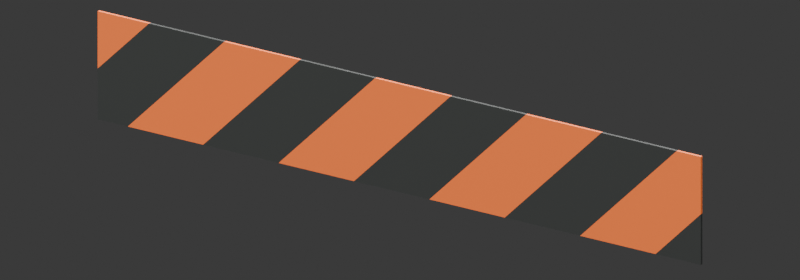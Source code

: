 # Source: tape_half.blend  (saved by Blender 5.2.45; exported with 4.5.12 LTS)
import bpy
from mathutils import Matrix  # noqa: F401  (used for matrix-valued properties, if any)

bpy.ops.wm.read_factory_settings(use_empty=True)
scene = bpy.context.scene
scene.name = 'Construction_Tape_Half'

# ---- collections
col_asset_tape_half = bpy.data.collections.new('ASSET_Tape_Half'); scene.collection.children.link(col_asset_tape_half)
col_studio_presentation = bpy.data.collections.new('Studio_Presentation'); scene.collection.children.link(col_studio_presentation)

# ---- materials (node trees are filled in below, after node groups)
mat_m_construction_palette = bpy.data.materials.new('M_Construction_Palette')
mat_m_construction_palette.use_backface_culling = True
mat_m_construction_palette.diffuse_color = (0.92, 0.17, 0.025, 1.0)

# ---- material node trees
mat_m_construction_palette.use_nodes = True; mat_m_construction_palette.node_tree.nodes.clear()
_N = mat_m_construction_palette.node_tree.nodes; _L = mat_m_construction_palette.node_tree.links
n0 = _N.new('ShaderNodeBsdfPrincipled'); n0.name = 'Principled BSDF'; n0.location = (-200, 100)
n0.inputs[2].default_value = 0.68
n0.inputs[10].default_value = 0.005
n1 = _N.new('ShaderNodeOutputMaterial'); n1.name = 'Material Output'; n1.location = (200, 100)
n2 = _N.new('ShaderNodeVertexColor'); n2.name = 'Color Attribute'; n2.location = (0, 0)
n2.layer_name = 'Palette'
_L.new(n0.outputs[0], n1.inputs[0])
_L.new(n2.outputs[0], n0.inputs[0])
n1.is_active_output = True

# ---- world
world_construction_studio_world = bpy.data.worlds.new('Construction_Studio_World'); scene.world = world_construction_studio_world
world_construction_studio_world.use_nodes = True; world_construction_studio_world.node_tree.nodes.clear()
_N = world_construction_studio_world.node_tree.nodes; _L = world_construction_studio_world.node_tree.links
n0 = _N.new('ShaderNodeBackground'); n0.name = 'Background'; n0.location = (-200, 100)
n0.inputs[0].default_value = (0.05, 0.05, 0.05, 1.0)
n1 = _N.new('ShaderNodeOutputWorld'); n1.name = 'World Output'; n1.location = (200, 100)
_L.new(n0.outputs[0], n1.inputs[0])
n1.is_active_output = True
world_construction_studio_world.color = (0.11, 0.13, 0.15)

# ---- cameras
cam_construction_review_camera = bpy.data.cameras.new('Construction_Review_Camera')
cam_construction_review_camera.type = 'ORTHO'
cam_construction_review_camera.ortho_scale = 0.5518

# ---- lights
light_construction_key = bpy.data.lights.new('Construction_Key', 'AREA')
light_construction_key.energy = 400.0
light_construction_key.shape = 'DISK'
light_construction_key.size = 4.0
light_construction_fill = bpy.data.lights.new('Construction_Fill', 'AREA')
light_construction_fill.energy = 260.0
light_construction_fill.shape = 'DISK'
light_construction_fill.size = 4.0
light_construction_rim = bpy.data.lights.new('Construction_Rim', 'AREA')
light_construction_rim.energy = 450.0
light_construction_rim.shape = 'DISK'
light_construction_rim.size = 3.0

# ---- meshes
me_sm_construction_tape_half_mesh = bpy.data.meshes.new('SM_Construction_Tape_Half_Mesh')
me_sm_construction_tape_half_mesh.from_pydata([(0.0, -0.001, -0.0025), (0.0425, -0.001, 0.04), (0.0, -0.001, 0.04), (0.0, 0.001, -0.0025), (0.0425, 0.001, 0.04), (0.0, 0.001, 0.04), (0.0, -0.001, -0.04), (0.025, -0.001, -0.04), (0.105, -0.001, 0.04), (0.0, 0.001, -0.04), (0.025, 0.001, -0.04), (0.105, 0.001, 0.04), (0.0875, -0.001, -0.04), (0.1675, -0.001, 0.04), (0.0875, 0.001, -0.04), (0.1675, 0.001, 0.04), (0.15, -0.001, -0.04), (0.23, -0.001, 0.04), (0.15, 0.001, -0.04), (0.23, 0.001, 0.04), (0.2125, -0.001, -0.04), (0.2925, -0.001, 0.04), (0.2125, 0.001, -0.04), (0.2925, 0.001, 0.04), (0.275, -0.001, -0.04), (0.355, -0.001, 0.04), (0.275, 0.001, -0.04), (0.355, 0.001, 0.04), (0.3375, -0.001, -0.04), (0.4175, -0.001, 0.04), (0.3375, 0.001, -0.04), (0.4175, 0.001, 0.04), (0.4, -0.001, -0.04), (0.48, -0.001, 0.04), (0.4, 0.001, -0.04), (0.48, 0.001, 0.04), (0.4625, -0.001, -0.04), (0.5, -0.001, -0.0025), (0.5, -0.001, 0.04), (0.4625, 0.001, -0.04), (0.5, 0.001, -0.0025), (0.5, 0.001, 0.04), (0.5, -0.001, -0.04), (0.5, 0.001, -0.04)], [], [(0, 1, 2), (5, 4, 3), (7, 1, 0), (4, 11, 10), (12, 8, 7), (11, 14, 10), (16, 13, 12), (15, 18, 14), (20, 17, 16), (19, 22, 18), (24, 21, 20), (23, 26, 22), (28, 25, 24), (27, 30, 26), (32, 29, 28), (31, 34, 30), (37, 38, 33), (39, 35, 40), (36, 42, 37), (40, 43, 39), (2, 3, 0), (4, 2, 1), (9, 7, 6), (40, 38, 37), (0, 9, 6), (11, 1, 8), (10, 12, 7), (15, 8, 13), (14, 16, 12), (19, 13, 17), (18, 20, 16), (23, 17, 21), (22, 24, 20), (27, 21, 25), (26, 28, 24), (31, 25, 29), (30, 32, 28), (35, 29, 33), (34, 36, 32), (41, 33, 38), (39, 42, 36), (43, 37, 42), (0, 6, 7), (7, 8, 1), (9, 3, 10), (3, 4, 10), (12, 13, 8), (11, 15, 14), (16, 17, 13), (15, 19, 18), (20, 21, 17), (19, 23, 22), (24, 25, 21), (23, 27, 26), (28, 29, 25), (27, 31, 30), (32, 33, 29), (31, 35, 34), (33, 32, 36), (36, 37, 33), (34, 35, 39), (35, 41, 40), (2, 5, 3), (4, 5, 2), (9, 10, 7), (40, 41, 38), (0, 3, 9), (11, 4, 1), (10, 14, 12), (15, 11, 8), (14, 18, 16), (19, 15, 13), (18, 22, 20), (23, 19, 17), (22, 26, 24), (27, 23, 21), (26, 30, 28), (31, 27, 25), (30, 34, 32), (35, 31, 29), (34, 39, 36), (41, 35, 33), (39, 43, 42), (43, 40, 37)])
_uv = me_sm_construction_tape_half_mesh.uv_layers.new(name='Ribbon_UV')
_uv.uv.foreach_set('vector', [0.0, 0.4688, 0.0425, 1.0, 0.0, 1.0, 0.0, 1.0, 0.0425, 1.0, 0.0, 0.4688, 0.025, 1.118e-08, 0.0425, 1.0, 0.0, 0.4688, 0.0425, 1.0, 0.105, 1.0, 0.025, 1.118e-08, 0.0875, 1.118e-08, 0.105, 1.0, 0.025, 1.118e-08, 0.105, 1.0, 0.0875, 1.118e-08, 0.025, 1.118e-08, 0.15, 1.118e-08, 0.1675, 1.0, 0.0875, 1.118e-08, 0.1675, 1.0, 0.15, 1.118e-08, 0.0875, 1.118e-08, 0.2125, 1.118e-08, 0.23, 1.0, 0.15, 1.118e-08, 0.23, 1.0, 0.2125, 1.118e-08, 0.15, 1.118e-08, 0.275, 1.118e-08, 0.2925, 1.0, 0.2125, 1.118e-08, 0.2925, 1.0, 0.275, 1.118e-08, 0.2125, 1.118e-08, 0.3375, 1.118e-08, 0.355, 1.0, 0.275, 1.118e-08, 0.355, 1.0, 0.3375, 1.118e-08, 0.275, 1.118e-08, 0.4, 1.118e-08, 0.4175, 1.0, 0.3375, 1.118e-08, 0.4175, 1.0, 0.4, 1.118e-08, 0.3375, 1.118e-08, 0.5, 0.4688, 0.5, 1.0, 0.48, 1.0, 0.4625, 1.118e-08, 0.48, 1.0, 0.5, 0.4688, 0.4625, 1.118e-08, 0.5, 1.118e-08, 0.5, 0.4688, 0.5, 0.4688, 0.5, 1.118e-08, 0.4625, 1.118e-08, 0.0, 1.0, 0.0, 0.4688, 0.0, 0.4688, 0.0425, 1.0, 0.0, 1.0, 0.0425, 1.0, 0.0, 1.118e-08, 0.025, 1.118e-08, 0.0, 1.118e-08, 0.5, 0.4688, 0.5, 1.0, 0.5, 0.4688, 0.0, 0.4688, 0.0, 1.118e-08, 0.0, 1.118e-08, 0.105, 1.0, 0.0425, 1.0, 0.105, 1.0, 0.025, 1.118e-08, 0.0875, 1.118e-08, 0.025, 1.118e-08, 0.1675, 1.0, 0.105, 1.0, 0.1675, 1.0, 0.0875, 1.118e-08, 0.15, 1.118e-08, 0.0875, 1.118e-08, 0.23, 1.0, 0.1675, 1.0, 0.23, 1.0, 0.15, 1.118e-08, 0.2125, 1.118e-08, 0.15, 1.118e-08, 0.2925, 1.0, 0.23, 1.0, 0.2925, 1.0, 0.2125, 1.118e-08, 0.275, 1.118e-08, 0.2125, 1.118e-08, 0.355, 1.0, 0.2925, 1.0, 0.355, 1.0, 0.275, 1.118e-08, 0.3375, 1.118e-08, 0.275, 1.118e-08, 0.4175, 1.0, 0.355, 1.0, 0.4175, 1.0, 0.3375, 1.118e-08, 0.4, 1.118e-08, 0.3375, 1.118e-08, 0.48, 1.0, 0.4175, 1.0, 0.48, 1.0, 0.4, 1.118e-08, 0.4625, 1.118e-08, 0.4, 1.118e-08, 0.5, 1.0, 0.48, 1.0, 0.5, 1.0, 0.4625, 1.118e-08, 0.5, 1.118e-08, 0.4625, 1.118e-08, 0.5, 1.118e-08, 0.5, 0.4688, 0.5, 1.118e-08, 0.0, 0.4688, 0.0, 1.118e-08, 0.025, 1.118e-08, 0.025, 1.118e-08, 0.105, 1.0, 0.0425, 1.0, 0.0, 1.118e-08, 0.0, 0.4688, 0.025, 1.118e-08, 0.0, 0.4688, 0.0425, 1.0, 0.025, 1.118e-08, 0.0875, 1.118e-08, 0.1675, 1.0, 0.105, 1.0, 0.105, 1.0, 0.1675, 1.0, 0.0875, 1.118e-08, 0.15, 1.118e-08, 0.23, 1.0, 0.1675, 1.0, 0.1675, 1.0, 0.23, 1.0, 0.15, 1.118e-08, 0.2125, 1.118e-08, 0.2925, 1.0, 0.23, 1.0, 0.23, 1.0, 0.2925, 1.0, 0.2125, 1.118e-08, 0.275, 1.118e-08, 0.355, 1.0, 0.2925, 1.0, 0.2925, 1.0, 0.355, 1.0, 0.275, 1.118e-08, 0.3375, 1.118e-08, 0.4175, 1.0, 0.355, 1.0, 0.355, 1.0, 0.4175, 1.0, 0.3375, 1.118e-08, 0.4, 1.118e-08, 0.48, 1.0, 0.4175, 1.0, 0.4175, 1.0, 0.48, 1.0, 0.4, 1.118e-08, 0.48, 1.0, 0.4, 1.118e-08, 0.4625, 1.118e-08, 0.4625, 1.118e-08, 0.5, 0.4688, 0.48, 1.0, 0.4, 1.118e-08, 0.48, 1.0, 0.4625, 1.118e-08, 0.48, 1.0, 0.5, 1.0, 0.5, 0.4688, 0.0, 1.0, 0.0, 1.0, 0.0, 0.4688, 0.0425, 1.0, 0.0, 1.0, 0.0, 1.0, 0.0, 1.118e-08, 0.025, 1.118e-08, 0.025, 1.118e-08, 0.5, 0.4688, 0.5, 1.0, 0.5, 1.0, 0.0, 0.4688, 0.0, 0.4688, 0.0, 1.118e-08, 0.105, 1.0, 0.0425, 1.0, 0.0425, 1.0, 0.025, 1.118e-08, 0.0875, 1.118e-08, 0.0875, 1.118e-08, 0.1675, 1.0, 0.105, 1.0, 0.105, 1.0, 0.0875, 1.118e-08, 0.15, 1.118e-08, 0.15, 1.118e-08, 0.23, 1.0, 0.1675, 1.0, 0.1675, 1.0, 0.15, 1.118e-08, 0.2125, 1.118e-08, 0.2125, 1.118e-08, 0.2925, 1.0, 0.23, 1.0, 0.23, 1.0, 0.2125, 1.118e-08, 0.275, 1.118e-08, 0.275, 1.118e-08, 0.355, 1.0, 0.2925, 1.0, 0.2925, 1.0, 0.275, 1.118e-08, 0.3375, 1.118e-08, 0.3375, 1.118e-08, 0.4175, 1.0, 0.355, 1.0, 0.355, 1.0, 0.3375, 1.118e-08, 0.4, 1.118e-08, 0.4, 1.118e-08, 0.48, 1.0, 0.4175, 1.0, 0.4175, 1.0, 0.4, 1.118e-08, 0.4625, 1.118e-08, 0.4625, 1.118e-08, 0.5, 1.0, 0.48, 1.0, 0.48, 1.0, 0.4625, 1.118e-08, 0.5, 1.118e-08, 0.5, 1.118e-08, 0.5, 1.118e-08, 0.5, 0.4688, 0.5, 0.4688])
_ca = me_sm_construction_tape_half_mesh.color_attributes.new('Palette', 'FLOAT_COLOR', 'CORNER')
_ca.data.foreach_set('color', [0.92, 0.17, 0.025, 1.0, 0.92, 0.17, 0.025, 1.0, 0.92, 0.17, 0.025, 1.0, 0.92, 0.17, 0.025, 1.0, 0.92, 0.17, 0.025, 1.0, 0.92, 0.17, 0.025, 1.0, 0.025, 0.028, 0.026, 1.0, 0.025, 0.028, 0.026, 1.0, 0.025, 0.028, 0.026, 1.0, 0.025, 0.028, 0.026, 1.0, 0.025, 0.028, 0.026, 1.0, 0.025, 0.028, 0.026, 1.0, 0.92, 0.17, 0.025, 1.0, 0.92, 0.17, 0.025, 1.0, 0.92, 0.17, 0.025, 1.0, 0.92, 0.17, 0.025, 1.0, 0.92, 0.17, 0.025, 1.0, 0.92, 0.17, 0.025, 1.0, 0.025, 0.028, 0.026, 1.0, 0.025, 0.028, 0.026, 1.0, 0.025, 0.028, 0.026, 1.0, 0.025, 0.028, 0.026, 1.0, 0.025, 0.028, 0.026, 1.0, 0.025, 0.028, 0.026, 1.0, 0.92, 0.17, 0.025, 1.0, 0.92, 0.17, 0.025, 1.0, 0.92, 0.17, 0.025, 1.0, 0.92, 0.17, 0.025, 1.0, 0.92, 0.17, 0.025, 1.0, 0.92, 0.17, 0.025, 1.0, 0.025, 0.028, 0.026, 1.0, 0.025, 0.028, 0.026, 1.0, 0.025, 0.028, 0.026, 1.0, 0.025, 0.028, 0.026, 1.0, 0.025, 0.028, 0.026, 1.0, 0.025, 0.028, 0.026, 1.0, 0.92, 0.17, 0.025, 1.0, 0.92, 0.17, 0.025, 1.0, 0.92, 0.17, 0.025, 1.0, 0.92, 0.17, 0.025, 1.0, 0.92, 0.17, 0.025, 1.0, 0.92, 0.17, 0.025, 1.0, 0.025, 0.028, 0.026, 1.0, 0.025, 0.028, 0.026, 1.0, 0.025, 0.028, 0.026, 1.0, 0.025, 0.028, 0.026, 1.0, 0.025, 0.028, 0.026, 1.0, 0.025, 0.028, 0.026, 1.0, 0.92, 0.17, 0.025, 1.0, 0.92, 0.17, 0.025, 1.0, 0.92, 0.17, 0.025, 1.0, 0.92, 0.17, 0.025, 1.0, 0.92, 0.17, 0.025, 1.0, 0.92, 0.17, 0.025, 1.0, 0.025, 0.028, 0.026, 1.0, 0.025, 0.028, 0.026, 1.0, 0.025, 0.028, 0.026, 1.0, 0.025, 0.028, 0.026, 1.0, 0.025, 0.028, 0.026, 1.0, 0.025, 0.028, 0.026, 1.0, 0.92, 0.17, 0.025, 1.0, 0.92, 0.17, 0.025, 1.0, 0.92, 0.17, 0.025, 1.0, 0.92, 0.17, 0.025, 1.0, 0.92, 0.17, 0.025, 1.0, 0.92, 0.17, 0.025, 1.0, 0.025, 0.028, 0.026, 1.0, 0.025, 0.028, 0.026, 1.0, 0.025, 0.028, 0.026, 1.0, 0.92, 0.17, 0.025, 1.0, 0.92, 0.17, 0.025, 1.0, 0.92, 0.17, 0.025, 1.0, 0.025, 0.028, 0.026, 1.0, 0.025, 0.028, 0.026, 1.0, 0.025, 0.028, 0.026, 1.0, 0.025, 0.028, 0.026, 1.0, 0.025, 0.028, 0.026, 1.0, 0.025, 0.028, 0.026, 1.0, 0.92, 0.17, 0.025, 1.0, 0.92, 0.17, 0.025, 1.0, 0.92, 0.17, 0.025, 1.0, 0.92, 0.17, 0.025, 1.0, 0.92, 0.17, 0.025, 1.0, 0.92, 0.17, 0.025, 1.0, 0.025, 0.028, 0.026, 1.0, 0.025, 0.028, 0.026, 1.0, 0.025, 0.028, 0.026, 1.0, 0.025, 0.028, 0.026, 1.0, 0.025, 0.028, 0.026, 1.0, 0.025, 0.028, 0.026, 1.0, 0.92, 0.17, 0.025, 1.0, 0.92, 0.17, 0.025, 1.0, 0.92, 0.17, 0.025, 1.0, 0.92, 0.17, 0.025, 1.0, 0.92, 0.17, 0.025, 1.0, 0.92, 0.17, 0.025, 1.0, 0.025, 0.028, 0.026, 1.0, 0.025, 0.028, 0.026, 1.0, 0.025, 0.028, 0.026, 1.0, 0.025, 0.028, 0.026, 1.0, 0.025, 0.028, 0.026, 1.0, 0.025, 0.028, 0.026, 1.0, 0.92, 0.17, 0.025, 1.0, 0.92, 0.17, 0.025, 1.0, 0.92, 0.17, 0.025, 1.0, 0.92, 0.17, 0.025, 1.0, 0.92, 0.17, 0.025, 1.0, 0.92, 0.17, 0.025, 1.0, 0.025, 0.028, 0.026, 1.0, 0.025, 0.028, 0.026, 1.0, 0.025, 0.028, 0.026, 1.0, 0.025, 0.028, 0.026, 1.0, 0.025, 0.028, 0.026, 1.0, 0.025, 0.028, 0.026, 1.0, 0.92, 0.17, 0.025, 1.0, 0.92, 0.17, 0.025, 1.0, 0.92, 0.17, 0.025, 1.0, 0.92, 0.17, 0.025, 1.0, 0.92, 0.17, 0.025, 1.0, 0.92, 0.17, 0.025, 1.0, 0.025, 0.028, 0.026, 1.0, 0.025, 0.028, 0.026, 1.0, 0.025, 0.028, 0.026, 1.0, 0.025, 0.028, 0.026, 1.0, 0.025, 0.028, 0.026, 1.0, 0.025, 0.028, 0.026, 1.0, 0.025, 0.028, 0.026, 1.0, 0.025, 0.028, 0.026, 1.0, 0.025, 0.028, 0.026, 1.0, 0.025, 0.028, 0.026, 1.0, 0.025, 0.028, 0.026, 1.0, 0.025, 0.028, 0.026, 1.0, 0.025, 0.028, 0.026, 1.0, 0.025, 0.028, 0.026, 1.0, 0.025, 0.028, 0.026, 1.0, 0.025, 0.028, 0.026, 1.0, 0.025, 0.028, 0.026, 1.0, 0.025, 0.028, 0.026, 1.0, 0.92, 0.17, 0.025, 1.0, 0.92, 0.17, 0.025, 1.0, 0.92, 0.17, 0.025, 1.0, 0.92, 0.17, 0.025, 1.0, 0.92, 0.17, 0.025, 1.0, 0.92, 0.17, 0.025, 1.0, 0.025, 0.028, 0.026, 1.0, 0.025, 0.028, 0.026, 1.0, 0.025, 0.028, 0.026, 1.0, 0.025, 0.028, 0.026, 1.0, 0.025, 0.028, 0.026, 1.0, 0.025, 0.028, 0.026, 1.0, 0.92, 0.17, 0.025, 1.0, 0.92, 0.17, 0.025, 1.0, 0.92, 0.17, 0.025, 1.0, 0.92, 0.17, 0.025, 1.0, 0.92, 0.17, 0.025, 1.0, 0.92, 0.17, 0.025, 1.0, 0.025, 0.028, 0.026, 1.0, 0.025, 0.028, 0.026, 1.0, 0.025, 0.028, 0.026, 1.0, 0.025, 0.028, 0.026, 1.0, 0.025, 0.028, 0.026, 1.0, 0.025, 0.028, 0.026, 1.0, 0.92, 0.17, 0.025, 1.0, 0.92, 0.17, 0.025, 1.0, 0.92, 0.17, 0.025, 1.0, 0.92, 0.17, 0.025, 1.0, 0.92, 0.17, 0.025, 1.0, 0.92, 0.17, 0.025, 1.0, 0.025, 0.028, 0.026, 1.0, 0.025, 0.028, 0.026, 1.0, 0.025, 0.028, 0.026, 1.0, 0.025, 0.028, 0.026, 1.0, 0.025, 0.028, 0.026, 1.0, 0.025, 0.028, 0.026, 1.0, 0.92, 0.17, 0.025, 1.0, 0.92, 0.17, 0.025, 1.0, 0.92, 0.17, 0.025, 1.0, 0.92, 0.17, 0.025, 1.0, 0.92, 0.17, 0.025, 1.0, 0.92, 0.17, 0.025, 1.0, 0.92, 0.17, 0.025, 1.0, 0.92, 0.17, 0.025, 1.0, 0.92, 0.17, 0.025, 1.0, 0.92, 0.17, 0.025, 1.0, 0.92, 0.17, 0.025, 1.0, 0.92, 0.17, 0.025, 1.0, 0.92, 0.17, 0.025, 1.0, 0.92, 0.17, 0.025, 1.0, 0.92, 0.17, 0.025, 1.0, 0.92, 0.17, 0.025, 1.0, 0.92, 0.17, 0.025, 1.0, 0.92, 0.17, 0.025, 1.0, 0.025, 0.028, 0.026, 1.0, 0.025, 0.028, 0.026, 1.0, 0.025, 0.028, 0.026, 1.0, 0.92, 0.17, 0.025, 1.0, 0.92, 0.17, 0.025, 1.0, 0.92, 0.17, 0.025, 1.0, 0.025, 0.028, 0.026, 1.0, 0.025, 0.028, 0.026, 1.0, 0.025, 0.028, 0.026, 1.0, 0.025, 0.028, 0.026, 1.0, 0.025, 0.028, 0.026, 1.0, 0.025, 0.028, 0.026, 1.0, 0.92, 0.17, 0.025, 1.0, 0.92, 0.17, 0.025, 1.0, 0.92, 0.17, 0.025, 1.0, 0.92, 0.17, 0.025, 1.0, 0.92, 0.17, 0.025, 1.0, 0.92, 0.17, 0.025, 1.0, 0.025, 0.028, 0.026, 1.0, 0.025, 0.028, 0.026, 1.0, 0.025, 0.028, 0.026, 1.0, 0.025, 0.028, 0.026, 1.0, 0.025, 0.028, 0.026, 1.0, 0.025, 0.028, 0.026, 1.0, 0.92, 0.17, 0.025, 1.0, 0.92, 0.17, 0.025, 1.0, 0.92, 0.17, 0.025, 1.0, 0.92, 0.17, 0.025, 1.0, 0.92, 0.17, 0.025, 1.0, 0.92, 0.17, 0.025, 1.0, 0.025, 0.028, 0.026, 1.0, 0.025, 0.028, 0.026, 1.0, 0.025, 0.028, 0.026, 1.0, 0.025, 0.028, 0.026, 1.0, 0.025, 0.028, 0.026, 1.0, 0.025, 0.028, 0.026, 1.0, 0.92, 0.17, 0.025, 1.0, 0.92, 0.17, 0.025, 1.0, 0.92, 0.17, 0.025, 1.0, 0.92, 0.17, 0.025, 1.0, 0.92, 0.17, 0.025, 1.0, 0.92, 0.17, 0.025, 1.0, 0.025, 0.028, 0.026, 1.0, 0.025, 0.028, 0.026, 1.0, 0.025, 0.028, 0.026, 1.0, 0.025, 0.028, 0.026, 1.0, 0.025, 0.028, 0.026, 1.0, 0.025, 0.028, 0.026, 1.0, 0.92, 0.17, 0.025, 1.0, 0.92, 0.17, 0.025, 1.0, 0.92, 0.17, 0.025, 1.0, 0.92, 0.17, 0.025, 1.0, 0.92, 0.17, 0.025, 1.0, 0.92, 0.17, 0.025, 1.0, 0.025, 0.028, 0.026, 1.0, 0.025, 0.028, 0.026, 1.0, 0.025, 0.028, 0.026, 1.0, 0.025, 0.028, 0.026, 1.0, 0.025, 0.028, 0.026, 1.0, 0.025, 0.028, 0.026, 1.0])
me_sm_construction_tape_half_mesh.materials.append(mat_m_construction_palette)
me_sm_construction_tape_half_mesh.update()
me_construction_review_floor_mesh = bpy.data.meshes.new('Construction_Review_Floor_Mesh')
me_construction_review_floor_mesh.from_pydata([(-10.0, -10.0, -0.012), (10.0, -10.0, -0.012), (10.0, 10.0, -0.012), (-10.0, 10.0, -0.012)], [], [(0, 1, 2, 3)])
_ca = me_construction_review_floor_mesh.color_attributes.new('Palette', 'FLOAT_COLOR', 'CORNER')
_ca.data.foreach_set('color', [0.48, 0.52, 0.5, 1.0, 0.48, 0.52, 0.5, 1.0, 0.48, 0.52, 0.5, 1.0, 0.48, 0.52, 0.5, 1.0])
me_construction_review_floor_mesh.materials.append(mat_m_construction_palette)
me_construction_review_floor_mesh.update()

# ---- objects
ob_sm_construction_tape_half = bpy.data.objects.new('SM_Construction_Tape_Half', me_sm_construction_tape_half_mesh)
ob_construction_review_camera = bpy.data.objects.new('Construction_Review_Camera', cam_construction_review_camera)
ob_construction_key = bpy.data.objects.new('Construction_Key', light_construction_key)
ob_construction_fill = bpy.data.objects.new('Construction_Fill', light_construction_fill)
ob_construction_rim = bpy.data.objects.new('Construction_Rim', light_construction_rim)
ob_construction_review_floor = bpy.data.objects.new('Construction_Review_Floor', me_construction_review_floor_mesh)

# ---- transforms, parenting, visibility, modifiers, constraints
ob_sm_construction_tape_half.location = (0.0, 0.0, 0.0)
ob_construction_review_camera.location = (2.25, -3.0, 1.4)
ob_construction_review_camera.rotation_euler = (1.2, -5.489e-08, 0.588)
ob_construction_key.location = (3.0, -4.0, 4.0)
ob_construction_key.rotation_euler = (0.9337, 5.07e-08, 0.6435)
ob_construction_fill.location = (-3.0, -1.0, 2.0)
ob_construction_fill.rotation_euler = (1.078, -4.044e-08, -1.249)
ob_construction_rim.location = (0.0, 3.0, 3.0)
ob_construction_rim.rotation_euler = (0.838, 6.498e-08, 3.142)
ob_construction_review_floor.location = (0.0, 0.0, 0.0)
ob_construction_review_floor.hide_render = True

# ---- collection membership
col_asset_tape_half.objects.link(ob_sm_construction_tape_half)
col_studio_presentation.objects.link(ob_construction_review_camera)
col_studio_presentation.objects.link(ob_construction_key)
col_studio_presentation.objects.link(ob_construction_fill)
col_studio_presentation.objects.link(ob_construction_rim)
col_studio_presentation.objects.link(ob_construction_review_floor)

# ---- scene / render settings (as saved in the file)
scene.camera = ob_construction_review_camera
scene.frame_start = 1; scene.frame_end = 1; scene.frame_set(1)
scene.render.engine = 'BLENDER_EEVEE_NEXT'
scene.render.image_settings.exr_codec = 'NONE'
scene.render.resolution_x = 800
scene.render.resolution_y = 280
scene.render.fps = 30
scene.render.use_bake_clear = False
scene.render.bake_margin = 0
scene.render.bake_bias = 0.0
scene.render.bake_samples = 0
scene.render.simplify_subdivision_render = 0
scene.render.simplify_child_particles_render = 0.0
scene.render.compositor_device = 'GPU'
scene.eevee.use_volume_custom_range = False
scene.eevee.gtao_distance = 0.0
scene.eevee.use_fast_gi = False
scene.eevee.fast_gi_thickness_near = 0.1
scene.eevee.fast_gi_thickness_far = 0.0
scene.eevee.ray_tracing_options.screen_trace_thickness = 0.1
bpy.context.view_layer.update()
